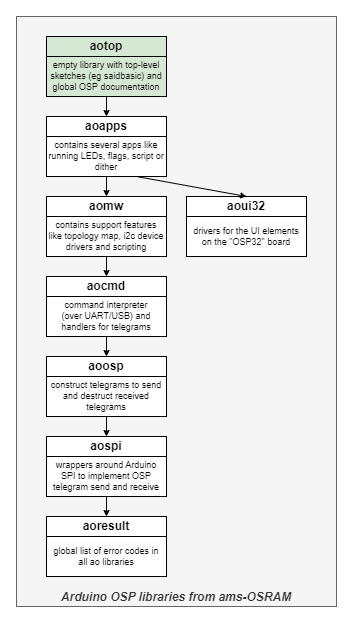

The diagram above was exported from draw.io. Its source (the exported page's mxGraphModel, read from the mxfile embedded in the PNG):
<mxGraphModel dx="974" dy="884" grid="1" gridSize="10" guides="1" tooltips="1" connect="1" arrows="1" fold="1" page="1" pageScale="1" pageWidth="827" pageHeight="1169" math="0" shadow="0">
  <root>
    <mxCell id="0" />
    <mxCell id="1" parent="0" />
    <mxCell id="c59--GArKgNomw2qn-mb-1" value="Arduino OSP libraries from ams-OSRAM" style="rounded=0;whiteSpace=wrap;html=1;fontStyle=3;fillColor=#f5f5f5;strokeColor=#666666;fontColor=#333333;align=center;verticalAlign=bottom;" parent="1" vertex="1">
      <mxGeometry x="280" y="200" width="320" height="590" as="geometry" />
    </mxCell>
    <mxCell id="WON_3kGJh4cdv_0R6wjI-1" value="aoresult" style="rounded=0;whiteSpace=wrap;html=1;fontStyle=1;fillColor=default;strokeColor=default;align=center;verticalAlign=middle;fontFamily=Helvetica;fontSize=12;fontColor=default;" parent="1" vertex="1">
      <mxGeometry x="310" y="700" width="120" height="20" as="geometry" />
    </mxCell>
    <mxCell id="WON_3kGJh4cdv_0R6wjI-2" value="global list of error codes in all ao libraries" style="rounded=0;whiteSpace=wrap;html=1;fontSize=9;fillColor=default;strokeColor=default;align=center;verticalAlign=middle;fontFamily=Helvetica;fontColor=default;spacing=3;" parent="1" vertex="1">
      <mxGeometry x="310" y="720" width="120" height="40" as="geometry" />
    </mxCell>
    <mxCell id="WON_3kGJh4cdv_0R6wjI-5" value="aospi" style="rounded=0;whiteSpace=wrap;html=1;fontStyle=1" parent="1" vertex="1">
      <mxGeometry x="310" y="620" width="120" height="20" as="geometry" />
    </mxCell>
    <mxCell id="WON_3kGJh4cdv_0R6wjI-6" value="wrappers around Arduino SPI to implement OSP telegram send and receive" style="rounded=0;whiteSpace=wrap;html=1;fontSize=9;spacing=3;" parent="1" vertex="1">
      <mxGeometry x="310" y="640" width="120" height="40" as="geometry" />
    </mxCell>
    <mxCell id="WON_3kGJh4cdv_0R6wjI-7" value="aoosp" style="rounded=0;whiteSpace=wrap;html=1;fontStyle=1;strokeColor=default;align=center;verticalAlign=middle;fontFamily=Helvetica;fontSize=12;fontColor=default;fillColor=default;" parent="1" vertex="1">
      <mxGeometry x="310" y="540" width="120" height="20" as="geometry" />
    </mxCell>
    <mxCell id="WON_3kGJh4cdv_0R6wjI-8" value="construct telegrams to send and destruct received telegrams" style="rounded=0;whiteSpace=wrap;html=1;fontSize=9;spacing=3;strokeColor=default;align=center;verticalAlign=middle;fontFamily=Helvetica;fontColor=default;fillColor=default;" parent="1" vertex="1">
      <mxGeometry x="310" y="560" width="120" height="40" as="geometry" />
    </mxCell>
    <mxCell id="WON_3kGJh4cdv_0R6wjI-11" value="aoapps" style="rounded=0;whiteSpace=wrap;html=1;fontStyle=1" parent="1" vertex="1">
      <mxGeometry x="310" y="300" width="120" height="20" as="geometry" />
    </mxCell>
    <mxCell id="WON_3kGJh4cdv_0R6wjI-12" value="contains several apps like running LEDs, flags, script or dither" style="rounded=0;whiteSpace=wrap;html=1;fontSize=9;spacing=3;" parent="1" vertex="1">
      <mxGeometry x="310" y="320" width="120" height="40" as="geometry" />
    </mxCell>
    <mxCell id="WON_3kGJh4cdv_0R6wjI-13" value="aoui32" style="rounded=0;whiteSpace=wrap;html=1;fontStyle=1" parent="1" vertex="1">
      <mxGeometry x="450" y="380" width="120" height="20" as="geometry" />
    </mxCell>
    <mxCell id="WON_3kGJh4cdv_0R6wjI-14" value="drivers for the UI elements on the &quot;OSP32&quot; board" style="rounded=0;whiteSpace=wrap;html=1;fontSize=9;spacing=3;" parent="1" vertex="1">
      <mxGeometry x="450" y="400" width="120" height="40" as="geometry" />
    </mxCell>
    <mxCell id="WON_3kGJh4cdv_0R6wjI-15" value="aocmd" style="rounded=0;whiteSpace=wrap;html=1;fontStyle=1;strokeColor=default;align=center;verticalAlign=middle;fontFamily=Helvetica;fontSize=12;fontColor=default;fillColor=default;" parent="1" vertex="1">
      <mxGeometry x="310" y="460" width="120" height="20" as="geometry" />
    </mxCell>
    <mxCell id="WON_3kGJh4cdv_0R6wjI-16" value="command interpreter &lt;br&gt;(over UART/USB) and handlers for telegrams" style="rounded=0;whiteSpace=wrap;html=1;fontSize=9;strokeColor=default;align=center;verticalAlign=middle;fontFamily=Helvetica;fontColor=default;fillColor=default;spacing=3;" parent="1" vertex="1">
      <mxGeometry x="310" y="480" width="120" height="40" as="geometry" />
    </mxCell>
    <mxCell id="WON_3kGJh4cdv_0R6wjI-23" style="rounded=0;orthogonalLoop=1;jettySize=auto;html=1;exitX=0.75;exitY=1;exitDx=0;exitDy=0;endSize=4;startSize=4;entryX=0.5;entryY=0;entryDx=0;entryDy=0;" parent="1" source="WON_3kGJh4cdv_0R6wjI-12" target="WON_3kGJh4cdv_0R6wjI-13" edge="1">
      <mxGeometry relative="1" as="geometry">
        <mxPoint x="540" y="610" as="sourcePoint" />
        <mxPoint x="500" y="380" as="targetPoint" />
      </mxGeometry>
    </mxCell>
    <mxCell id="Xr9vLwkawoHfcsXy1v1A-3" value="aotop" style="rounded=0;whiteSpace=wrap;html=1;fontStyle=1;strokeColor=default;align=center;verticalAlign=middle;fontFamily=Helvetica;fontSize=12;fontColor=default;fillColor=#d5e8d4;" parent="1" vertex="1">
      <mxGeometry x="310" y="220" width="120" height="20" as="geometry" />
    </mxCell>
    <mxCell id="Xr9vLwkawoHfcsXy1v1A-4" value="empty library with top-level sketches (eg saidbasic) and global OSP documentation" style="rounded=0;whiteSpace=wrap;html=1;fontSize=9;spacing=3;strokeColor=default;align=center;verticalAlign=middle;fontFamily=Helvetica;fontColor=default;fillColor=#d5e8d4;" parent="1" vertex="1">
      <mxGeometry x="310" y="240" width="120" height="40" as="geometry" />
    </mxCell>
    <mxCell id="ZNd5WxmE83OTqamFc6PK-1" style="rounded=0;orthogonalLoop=1;jettySize=auto;html=1;exitX=0.5;exitY=1;exitDx=0;exitDy=0;entryX=0.5;entryY=0;entryDx=0;entryDy=0;endSize=4;startSize=4;" parent="1" source="WON_3kGJh4cdv_0R6wjI-16" target="WON_3kGJh4cdv_0R6wjI-7" edge="1">
      <mxGeometry relative="1" as="geometry">
        <mxPoint x="350" y="280" as="sourcePoint" />
        <mxPoint x="220" y="310" as="targetPoint" />
      </mxGeometry>
    </mxCell>
    <mxCell id="ZNd5WxmE83OTqamFc6PK-4" style="rounded=0;orthogonalLoop=1;jettySize=auto;html=1;exitX=0.5;exitY=1;exitDx=0;exitDy=0;entryX=0.5;entryY=0;entryDx=0;entryDy=0;endSize=4;startSize=4;" parent="1" source="WON_3kGJh4cdv_0R6wjI-8" target="WON_3kGJh4cdv_0R6wjI-5" edge="1">
      <mxGeometry relative="1" as="geometry">
        <mxPoint x="250" y="530" as="sourcePoint" />
        <mxPoint x="350" y="550" as="targetPoint" />
      </mxGeometry>
    </mxCell>
    <mxCell id="ZNd5WxmE83OTqamFc6PK-5" style="rounded=0;orthogonalLoop=1;jettySize=auto;html=1;exitX=0.5;exitY=1;exitDx=0;exitDy=0;entryX=0.5;entryY=0;entryDx=0;entryDy=0;endSize=4;startSize=4;" parent="1" source="WON_3kGJh4cdv_0R6wjI-6" target="WON_3kGJh4cdv_0R6wjI-1" edge="1">
      <mxGeometry relative="1" as="geometry">
        <mxPoint x="260" y="540" as="sourcePoint" />
        <mxPoint x="360" y="560" as="targetPoint" />
      </mxGeometry>
    </mxCell>
    <mxCell id="ZNd5WxmE83OTqamFc6PK-6" style="rounded=0;orthogonalLoop=1;jettySize=auto;html=1;exitX=0.5;exitY=1;exitDx=0;exitDy=0;entryX=0.5;entryY=0;entryDx=0;entryDy=0;endSize=4;startSize=4;" parent="1" source="Xr9vLwkawoHfcsXy1v1A-4" target="WON_3kGJh4cdv_0R6wjI-11" edge="1">
      <mxGeometry relative="1" as="geometry">
        <mxPoint x="270" y="470" as="sourcePoint" />
        <mxPoint x="370" y="490" as="targetPoint" />
      </mxGeometry>
    </mxCell>
    <mxCell id="ZNd5WxmE83OTqamFc6PK-8" value="aomw" style="rounded=0;whiteSpace=wrap;html=1;fontStyle=1" parent="1" vertex="1">
      <mxGeometry x="310" y="380" width="120" height="20" as="geometry" />
    </mxCell>
    <mxCell id="ZNd5WxmE83OTqamFc6PK-9" value="contains support features like topology map, i2c device drivers and scripting" style="rounded=0;whiteSpace=wrap;html=1;fontSize=9;spacing=3;" parent="1" vertex="1">
      <mxGeometry x="310" y="400" width="120" height="40" as="geometry" />
    </mxCell>
    <mxCell id="ZNd5WxmE83OTqamFc6PK-12" style="rounded=0;orthogonalLoop=1;jettySize=auto;html=1;exitX=0.5;exitY=1;exitDx=0;exitDy=0;entryX=0.5;entryY=0;entryDx=0;entryDy=0;endSize=4;startSize=4;" parent="1" source="ZNd5WxmE83OTqamFc6PK-9" target="WON_3kGJh4cdv_0R6wjI-15" edge="1">
      <mxGeometry relative="1" as="geometry">
        <mxPoint x="250" y="450" as="sourcePoint" />
        <mxPoint x="350" y="470" as="targetPoint" />
      </mxGeometry>
    </mxCell>
    <mxCell id="ZNd5WxmE83OTqamFc6PK-7" style="rounded=0;orthogonalLoop=1;jettySize=auto;html=1;exitX=0.5;exitY=1;exitDx=0;exitDy=0;entryX=0.5;entryY=0;entryDx=0;entryDy=0;endSize=4;startSize=4;" parent="1" source="WON_3kGJh4cdv_0R6wjI-12" target="ZNd5WxmE83OTqamFc6PK-8" edge="1">
      <mxGeometry relative="1" as="geometry">
        <mxPoint x="280" y="480" as="sourcePoint" />
        <mxPoint x="380" y="500" as="targetPoint" />
      </mxGeometry>
    </mxCell>
  </root>
</mxGraphModel>